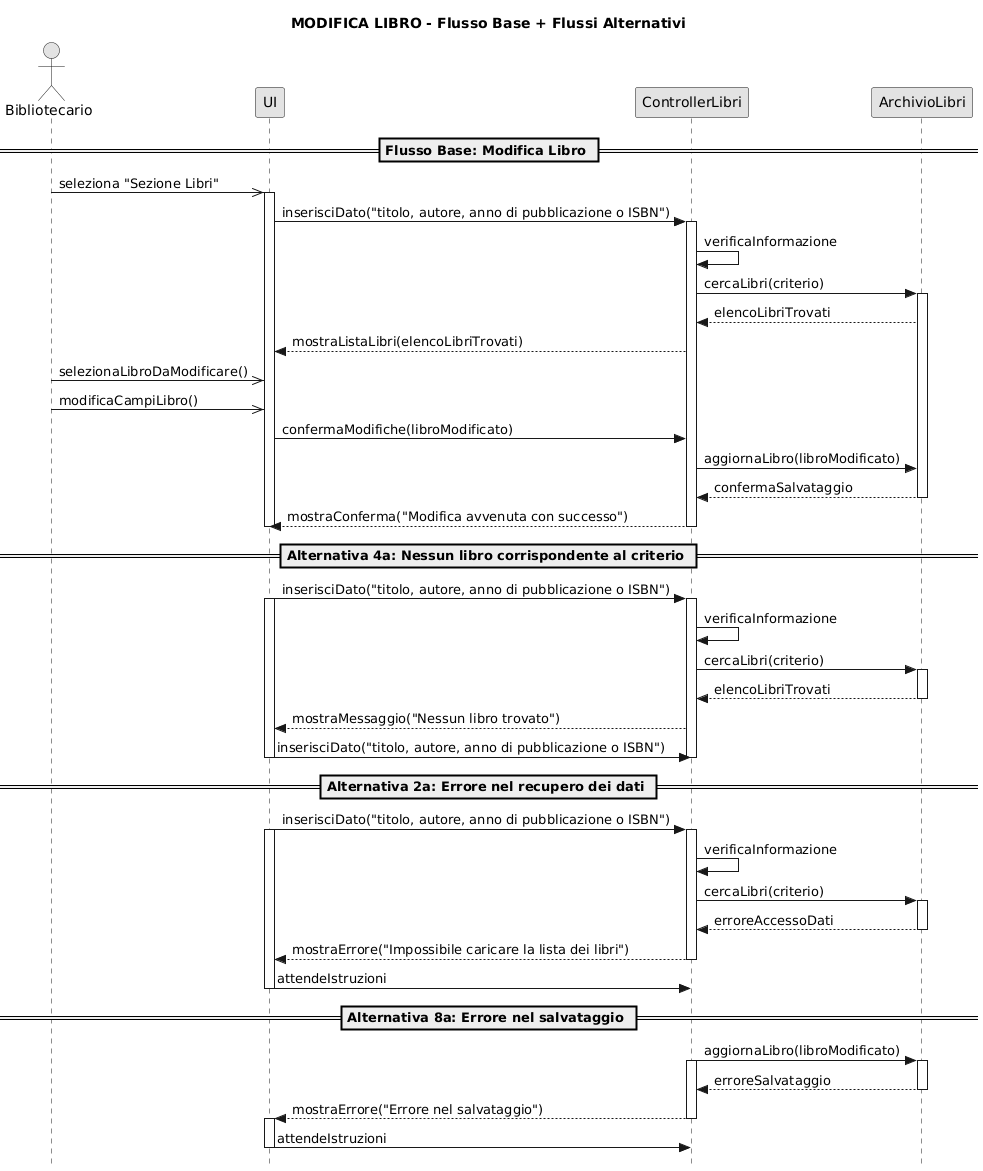

The diagram above was rendered by PlantUML. Its source (embedded in the PNG):
@startuml
skinparam monochrome true
skinparam shadowing false
skinparam style strictuml

actor Bibliotecario as B
participant "UI" as UI
participant "ControllerLibri" as CL
participant "ArchivioLibri" as AL

title MODIFICA LIBRO - Flusso Base + Flussi Alternativi

== Flusso Base: Modifica Libro ==

B ->> UI: seleziona "Sezione Libri"
activate UI
UI -> CL: inserisciDato("titolo, autore, anno di pubblicazione o ISBN")
activate CL

CL -> CL: verificaInformazione

CL -> AL: cercaLibri(criterio)
activate AL
AL --> CL: elencoLibriTrovati

CL --> UI: mostraListaLibri(elencoLibriTrovati)

B ->> UI: selezionaLibroDaModificare()

B ->> UI: modificaCampiLibro()
UI -> CL: confermaModifiche(libroModificato)
CL -> AL: aggiornaLibro(libroModificato)

AL --> CL: confermaSalvataggio

deactivate AL

CL --> UI: mostraConferma("Modifica avvenuta con successo")
deactivate CL

deactivate UI

== Alternativa 4a: Nessun libro corrispondente al criterio ==

UI -> CL: inserisciDato("titolo, autore, anno di pubblicazione o ISBN")
activate CL
activate UI

CL -> CL: verificaInformazione

CL -> AL: cercaLibri(criterio)
activate AL


AL --> CL: elencoLibriTrovati
deactivate AL

CL --> UI: mostraMessaggio("Nessun libro trovato")


UI -> CL: inserisciDato("titolo, autore, anno di pubblicazione o ISBN")
deactivate UI
deactivate CL

== Alternativa 2a: Errore nel recupero dei dati ==

UI -> CL: inserisciDato("titolo, autore, anno di pubblicazione o ISBN")
activate CL
activate UI

CL -> CL: verificaInformazione

CL -> AL: cercaLibri(criterio)
activate AL
AL --> CL: erroreAccessoDati
deactivate AL

CL --> UI: mostraErrore("Impossibile caricare la lista dei libri")
deactivate CL

UI -> CL: attendeIstruzioni

deactivate UI

== Alternativa 8a: Errore nel salvataggio ==

CL -> AL: aggiornaLibro(libroModificato)
activate AL
activate CL
AL --> CL: erroreSalvataggio
deactivate AL

CL --> UI: mostraErrore("Errore nel salvataggio")
deactivate CL
activate UI
UI -> CL: attendeIstruzioni
deactivate UI
@enduml